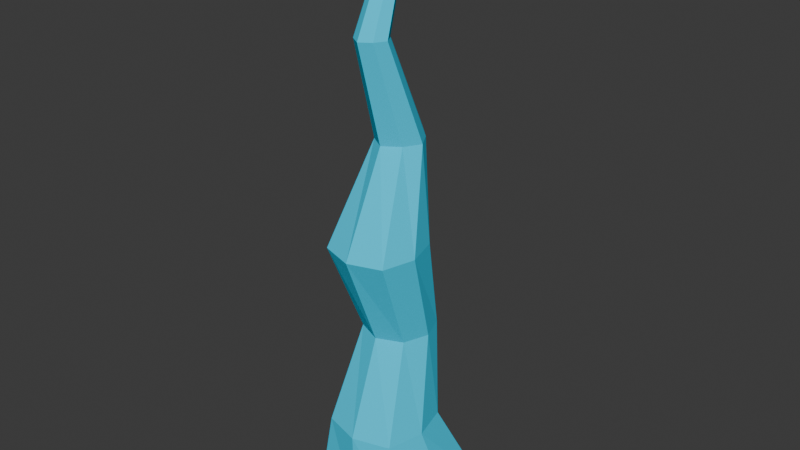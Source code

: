 # Source: stalactites.blend  (saved by Blender 5.1.30; exported with 4.5.12 LTS)
import bpy
from mathutils import Matrix  # noqa: F401  (used for matrix-valued properties, if any)

bpy.ops.wm.read_factory_settings(use_empty=True)
scene = bpy.context.scene
scene.name = 'Scene'

# ---- collections
col_collection = bpy.data.collections.new('Collection'); scene.collection.children.link(col_collection)

# ---- materials (node trees are filled in below, after node groups)
mat_ice = bpy.data.materials.new('Ice')
mat_ice.alpha_threshold = 0.0
mat_ice.use_backface_culling_lightprobe_volume = False
mat_ice.roughness = 0.5
mat_ice.line_color = (0.0, 0.0, 0.0, 1.0)

# ---- material node trees
mat_ice.use_nodes = True; mat_ice.node_tree.nodes.clear()
_N = mat_ice.node_tree.nodes; _L = mat_ice.node_tree.links
n0 = _N.new('ShaderNodeOutputMaterial'); n0.name = 'Material Output'; n0.location = (200, 100)
n1 = _N.new('ShaderNodeBsdfPrincipled'); n1.name = 'Principled BSDF'; n1.location = (-200, 100)
n1.inputs[0].default_value = (0.0, 0.6939, 1.0, 1.0)
n1.inputs[2].default_value = 1.0
_L.new(n1.outputs[0], n0.inputs[0])
n0.is_active_output = True

# ---- world
world_world = bpy.data.worlds.new('World'); scene.world = world_world
world_world.use_nodes = True; world_world.node_tree.nodes.clear()
_N = world_world.node_tree.nodes; _L = world_world.node_tree.links
n0 = _N.new('ShaderNodeOutputWorld'); n0.name = 'World Output'; n0.location = (200, 100)
n1 = _N.new('ShaderNodeBackground'); n1.name = 'Background'; n1.location = (-200, 100)
n1.inputs[0].default_value = (0.05088, 0.05088, 0.05088, 1.0)
_L.new(n1.outputs[0], n0.inputs[0])
n0.is_active_output = True
world_world.color = (0.05088, 0.05088, 0.05088)
world_world.sun_shadow_jitter_overblur = 0.0

# ---- meshes
me_cube = bpy.data.meshes.new('Cube')
me_cube.from_pydata([(0.28, 0.28, 2.0), (1.0, 1.0, 0.0), (0.28, -0.28, 2.0), (1.0, -1.0, 0.0), (-0.28, 0.28, 2.0), (-1.0, 1.0, 0.0), (-0.28, -0.28, 2.0), (-1.0, -1.0, 0.0), (0.4356, 0.4356, 1.0), (-0.4356, -0.4356, 1.0), (0.4356, -0.4356, 1.0), (-0.4356, 0.4356, 1.0), (-0.5697, -1.097, 1.5), (0.5697, 0.04194, 1.5), (0.5697, -1.097, 1.5), (-0.5697, 0.04194, 1.5), (0.6427, 0.2356, 0.5), (0.6427, -1.05, 0.5), (-0.6427, 0.2356, 0.5), (-0.6427, -1.05, 0.5), (0.1886, -0.8182, 2.519), (-0.1884, -0.8182, 2.519), (0.1886, -0.4412, 2.519), (-0.1884, -0.4412, 2.519), (0.09896, -0.0924, 2.995), (-0.09848, -0.0924, 2.995), (0.09896, 0.105, 2.995), (-0.09848, 0.105, 2.995), (-1.159, 0.0, 0.0), (0.4426, 0.0, 2.0), (-0.4393, 0.0, 2.0), (1.163, 0.0, 0.0), (0.5982, 0.0, 1.0), (-0.5949, 0.0, 1.0), (0.7322, -0.5277, 1.5), (-0.729, -0.5277, 1.5), (-0.802, -0.4071, 0.5), (0.8053, -0.4071, 0.5), (0.2981, -0.6297, 2.519), (-0.2956, -0.6297, 2.519), (0.1563, 0.006322, 2.995), (-0.1546, 0.006322, 2.995), (0.0, 1.276, 0.0), (0.0, -0.4683, 2.0), (0.0, -1.188, 0.0), (0.0, 0.5562, 2.0), (0.0, 0.7118, 1.0), (0.0, -0.6239, 1.0), (0.0, 0.3181, 1.5), (0.0, -1.286, 1.5), (0.0, -1.238, 0.5), (0.0, 0.5118, 0.5), (0.0001344, -0.9449, 2.519), (0.0001344, -0.2553, 2.519), (0.0002366, -0.1588, 2.995), (0.0002366, 0.2024, 2.995), (0.0, 0.0, 0.0), (0.0003096, -0.06325, 3.094), (-0.04246, -0.03449, 3.094), (0.06791, 0.008273, 3.094), (0.04307, -0.03449, 3.094), (-0.06678, 0.008273, 3.094), (-0.04246, 0.05104, 3.094), (0.0003096, 0.09322, 3.094), (0.04307, 0.05104, 3.094), (0.0003096, 0.008273, 3.094)], [], [(45, 4, 23, 53), (49, 43, 6, 12), (35, 30, 4, 15), (56, 31, 3, 44), (34, 29, 2, 14), (48, 45, 0, 13), (51, 46, 8, 16), (37, 32, 10, 17), (36, 33, 11, 18), (50, 47, 9, 19), (46, 48, 13, 8), (32, 34, 14, 10), (33, 35, 15, 11), (47, 49, 12, 9), (44, 50, 19, 7), (28, 36, 18, 5), (31, 37, 17, 3), (42, 51, 16, 1), (53, 23, 27, 55), (43, 2, 20, 52), (30, 6, 21, 39), (29, 0, 22, 38), (55, 27, 62, 63), (38, 22, 26, 40), (39, 21, 25, 41), (52, 20, 24, 54), (23, 39, 41, 27), (20, 38, 40, 24), (40, 26, 64, 59), (2, 29, 38, 20), (4, 30, 39, 23), (1, 16, 37, 31), (7, 19, 36, 28), (9, 12, 35, 33), (8, 13, 34, 32), (19, 9, 33, 36), (16, 8, 32, 37), (13, 0, 29, 34), (42, 1, 31, 56), (12, 6, 30, 35), (5, 42, 56, 28), (25, 54, 57, 58), (21, 52, 54, 25), (27, 41, 61, 62), (6, 43, 52, 21), (22, 53, 55, 26), (5, 18, 51, 42), (3, 17, 50, 44), (10, 14, 49, 47), (11, 15, 48, 46), (17, 10, 47, 50), (18, 11, 46, 51), (15, 4, 45, 48), (28, 56, 44, 7), (14, 2, 43, 49), (0, 45, 53, 22), (65, 61, 58, 57), (63, 62, 61, 65), (64, 63, 65, 59), (59, 65, 57, 60), (26, 55, 63, 64), (24, 40, 59, 60), (41, 25, 58, 61), (54, 24, 60, 57)])
_uv = me_cube.uv_layers.new(name='UVMap')
_uv.uv.foreach_set('vector', [0.625, 0.375, 0.625, 0.25, 0.625, 0.25, 0.625, 0.375, 0.5625, 0.875, 0.625, 0.875, 0.625, 1.0, 0.5625, 1.0, 0.5625, 0.125, 0.625, 0.125, 0.625, 0.25, 0.5625, 0.25, 0.25, 0.625, 0.375, 0.625, 0.375, 0.75, 0.25, 0.75, 0.5625, 0.625, 0.625, 0.625, 0.625, 0.75, 0.5625, 0.75, 0.5625, 0.375, 0.625, 0.375, 0.625, 0.5, 0.5625, 0.5, 0.4375, 0.375, 0.5, 0.375, 0.5, 0.5, 0.4375, 0.5, 0.4375, 0.625, 0.5, 0.625, 0.5, 0.75, 0.4375, 0.75, 0.4375, 0.125, 0.5, 0.125, 0.5, 0.25, 0.4375, 0.25, 0.4375, 0.875, 0.5, 0.875, 0.5, 1.0, 0.4375, 1.0, 0.5, 0.375, 0.5625, 0.375, 0.5625, 0.5, 0.5, 0.5, 0.5, 0.625, 0.5625, 0.625, 0.5625, 0.75, 0.5, 0.75, 0.5, 0.125, 0.5625, 0.125, 0.5625, 0.25, 0.5, 0.25, 0.5, 0.875, 0.5625, 0.875, 0.5625, 1.0, 0.5, 1.0, 0.375, 0.875, 0.4375, 0.875, 0.4375, 1.0, 0.375, 1.0, 0.375, 0.125, 0.4375, 0.125, 0.4375, 0.25, 0.375, 0.25, 0.375, 0.625, 0.4375, 0.625, 0.4375, 0.75, 0.375, 0.75, 0.375, 0.375, 0.4375, 0.375, 0.4375, 0.5, 0.375, 0.5, 0.625, 0.375, 0.625, 0.25, 0.625, 0.25, 0.625, 0.375, 0.625, 0.875, 0.625, 0.75, 0.625, 0.75, 0.625, 0.875, 0.625, 0.125, 0.625, 0.0, 0.625, 0.0, 0.625, 0.125, 0.625, 0.625, 0.625, 0.5, 0.625, 0.5, 0.625, 0.625, 0.625, 0.375, 0.625, 0.25, 0.625, 0.25, 0.625, 0.375, 0.625, 0.625, 0.625, 0.5, 0.625, 0.5, 0.625, 0.625, 0.625, 0.125, 0.625, 0.0, 0.625, 0.0, 0.625, 0.125, 0.625, 0.875, 0.625, 0.75, 0.625, 0.75, 0.625, 0.875, 0.625, 0.25, 0.625, 0.125, 0.625, 0.125, 0.625, 0.25, 0.625, 0.75, 0.625, 0.625, 0.625, 0.625, 0.625, 0.75, 0.625, 0.625, 0.625, 0.5, 0.625, 0.5, 0.625, 0.625, 0.625, 0.75, 0.625, 0.625, 0.625, 0.625, 0.625, 0.75, 0.625, 0.25, 0.625, 0.125, 0.625, 0.125, 0.625, 0.25, 0.375, 0.5, 0.4375, 0.5, 0.4375, 0.625, 0.375, 0.625, 0.375, 0.0, 0.4375, 0.0, 0.4375, 0.125, 0.375, 0.125, 0.5, 0.0, 0.5625, 0.0, 0.5625, 0.125, 0.5, 0.125, 0.5, 0.5, 0.5625, 0.5, 0.5625, 0.625, 0.5, 0.625, 0.4375, 0.0, 0.5, 0.0, 0.5, 0.125, 0.4375, 0.125, 0.4375, 0.5, 0.5, 0.5, 0.5, 0.625, 0.4375, 0.625, 0.5625, 0.5, 0.625, 0.5, 0.625, 0.625, 0.5625, 0.625, 0.25, 0.5, 0.375, 0.5, 0.375, 0.625, 0.25, 0.625, 0.5625, 0.0, 0.625, 0.0, 0.625, 0.125, 0.5625, 0.125, 0.125, 0.5, 0.25, 0.5, 0.25, 0.625, 0.125, 0.625, 0.625, 1.0, 0.625, 0.875, 0.625, 0.875, 0.625, 1.0, 0.625, 1.0, 0.625, 0.875, 0.625, 0.875, 0.625, 1.0, 0.625, 0.25, 0.625, 0.125, 0.625, 0.125, 0.625, 0.25, 0.625, 1.0, 0.625, 0.875, 0.625, 0.875, 0.625, 1.0, 0.625, 0.5, 0.625, 0.375, 0.625, 0.375, 0.625, 0.5, 0.375, 0.25, 0.4375, 0.25, 0.4375, 0.375, 0.375, 0.375, 0.375, 0.75, 0.4375, 0.75, 0.4375, 0.875, 0.375, 0.875, 0.5, 0.75, 0.5625, 0.75, 0.5625, 0.875, 0.5, 0.875, 0.5, 0.25, 0.5625, 0.25, 0.5625, 0.375, 0.5, 0.375, 0.4375, 0.75, 0.5, 0.75, 0.5, 0.875, 0.4375, 0.875, 0.4375, 0.25, 0.5, 0.25, 0.5, 0.375, 0.4375, 0.375, 0.5625, 0.25, 0.625, 0.25, 0.625, 0.375, 0.5625, 0.375, 0.125, 0.625, 0.25, 0.625, 0.25, 0.75, 0.125, 0.75, 0.5625, 0.75, 0.625, 0.75, 0.625, 0.875, 0.5625, 0.875, 0.625, 0.5, 0.625, 0.375, 0.625, 0.375, 0.625, 0.5, 0.75, 0.625, 0.875, 0.625, 0.875, 0.75, 0.75, 0.75, 0.75, 0.5, 0.875, 0.5, 0.875, 0.625, 0.75, 0.625, 0.625, 0.5, 0.75, 0.5, 0.75, 0.625, 0.625, 0.625, 0.625, 0.625, 0.75, 0.625, 0.75, 0.75, 0.625, 0.75, 0.625, 0.5, 0.625, 0.375, 0.625, 0.375, 0.625, 0.5, 0.625, 0.75, 0.625, 0.625, 0.625, 0.625, 0.625, 0.75, 0.625, 0.125, 0.625, 0.0, 0.625, 0.0, 0.625, 0.125, 0.625, 0.875, 0.625, 0.75, 0.625, 0.75, 0.625, 0.875])
me_cube.materials.append(mat_ice)
me_cube.use_mirror_vertex_groups = False
me_cube.update()

# ---- objects
ob_mesh = bpy.data.objects.new('Mesh', me_cube)

# ---- transforms, parenting, visibility, modifiers, constraints
ob_mesh.location = (0.0, 0.0, 0.0)
ob_mesh.scale = (0.3, 0.3, 1.0)
ob_mesh.lock_rotations_4d = False
ob_mesh.empty_display_type = 'ARROWS'
ob_mesh.lineart.crease_threshold = 0.0

# ---- collection membership
col_collection.objects.link(ob_mesh)

# ---- scene / render settings (as saved in the file)
scene.frame_start = 1; scene.frame_end = 250; scene.frame_set(1)
scene.render.engine = 'BLENDER_EEVEE_NEXT'
scene.render.bake_bias = 0.0
scene.render.bake_samples = 0
scene.cycles.sampling_pattern = 'TABULATED_SOBOL'
scene.eevee.use_volume_custom_range = False
bpy.context.view_layer.update()

# ---- added for rendering (the .blend has no active camera and no usable light): camera, sun
cam_auto = bpy.data.cameras.new('AutoCamera')
cam_auto.lens = 50.0
cam_auto.sensor_width = 36.0
cam_auto.clip_end = 1000.0
ob_auto_camera = bpy.data.objects.new('AutoCamera', cam_auto)
scene.collection.objects.link(ob_auto_camera)
ob_auto_camera.location = (3.02011, -3.62497, 3.96292)
ob_auto_camera.rotation_euler = (1.09748, -7.21219e-08, 0.694738)
scene.camera = ob_auto_camera
light_auto_sun = bpy.data.lights.new('AutoSun', 'SUN')
light_auto_sun.energy = 3.0
light_auto_sun.angle = 0.0523599
ob_auto_sun = bpy.data.objects.new('AutoSun', light_auto_sun)
scene.collection.objects.link(ob_auto_sun)
ob_auto_sun.rotation_euler = (0.872665, 0.174533, 0.523599)
bpy.context.view_layer.update()
